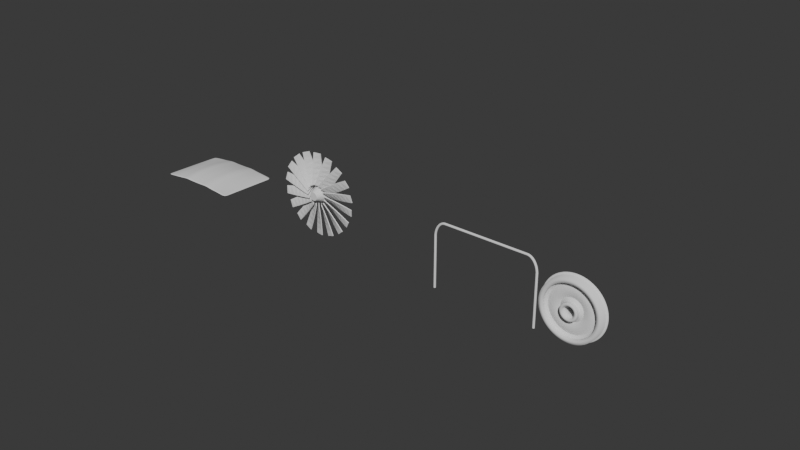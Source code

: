 # Source: PRC02_ch2_demos_secteurs.blend  (saved by Blender 5.2.44; exported with 4.5.12 LTS)
import bpy
from mathutils import Matrix  # noqa: F401  (used for matrix-valued properties, if any)

bpy.ops.wm.read_factory_settings(use_empty=True)
scene = bpy.context.scene
scene.name = 'Scene'

# ---- collections
col_auto_capot = bpy.data.collections.new('Auto_capot'); scene.collection.children.link(col_auto_capot)
col_aero_soufflante = bpy.data.collections.new('Aero_soufflante'); scene.collection.children.link(col_aero_soufflante)
col_ferro_main_courante = bpy.data.collections.new('Ferro_main_courante'); scene.collection.children.link(col_ferro_main_courante)
col_ferro_roue = bpy.data.collections.new('Ferro_roue'); scene.collection.children.link(col_ferro_roue)

# ---- node groups
ng_smooth_by_angle = bpy.data.node_groups.new('Smooth by Angle', 'GeometryNodeTree')
_s = ng_smooth_by_angle.interface.new_socket(name='Mesh', in_out='OUTPUT', socket_type='NodeSocketGeometry')
_s = ng_smooth_by_angle.interface.new_socket(name='Mesh', in_out='INPUT', socket_type='NodeSocketGeometry')
_s = ng_smooth_by_angle.interface.new_socket(name='Angle', in_out='INPUT', socket_type='NodeSocketFloat')
_s.subtype = 'ANGLE'
_s.default_value = 0.5236
_s.min_value = 0.0
_s.max_value = 3.142
_s.description = 'Maximum face angle for smooth edges'
_s = ng_smooth_by_angle.interface.new_socket(name='Ignore Sharpness', in_out='INPUT', socket_type='NodeSocketBool')
_s.force_non_field = True
ng_smooth_by_angle.description = 'Set the sharpness of mesh edges based on the angle between the neighboring faces'
ng_smooth_by_angle.is_modifier = True
_N = ng_smooth_by_angle.nodes; _L = ng_smooth_by_angle.links
n0 = _N.new('GeometryNodeSetShadeSmooth'); n0.name = 'Set Shade Smooth'; n0.location = (120, -80)
n0.domain = 'EDGE'
n1 = _N.new('GeometryNodeSetShadeSmooth'); n1.name = 'Set Shade Smooth.001'; n1.location = (300, -80)
n2 = _N.new('NodeGroupOutput'); n2.name = 'Group Output'; n2.location = (480, -80)
n3 = _N.new('GeometryNodeInputMeshEdgeAngle'); n3.name = 'Edge Angle'; n3.location = (-440, -240)
n4 = _N.new('NodeGroupInput'); n4.name = 'Group Input'; n4.location = (-80, -80)
n5 = _N.new('GeometryNodeInputEdgeSmooth'); n5.name = 'Is Edge Smooth'; n5.location = (-260, -120)
n6 = _N.new('GeometryNodeInputShadeSmooth'); n6.name = 'Is Shade Smooth'; n6.location = (-440, -397)
n7 = _N.new('FunctionNodeCompare'); n7.name = 'Compare'; n7.location = (-260, -260)
n7.operation = 'LESS_EQUAL'
n8 = _N.new('FunctionNodeBooleanMath'); n8.name = 'Boolean Math.001'; n8.location = (-80, -260)
n9 = _N.new('NodeGroupInput'); n9.name = 'Group Input.001'; n9.location = (-440, -329)
n10 = _N.new('NodeGroupInput'); n10.name = 'Group Input.002'; n10.location = (-259, -189)
n11 = _N.new('FunctionNodeBooleanMath'); n11.name = 'Boolean Math'; n11.location = (-80, -149)
n11.operation = 'OR'
n12 = _N.new('FunctionNodeBooleanMath'); n12.name = 'Boolean Math.002'; n12.location = (-260, -380)
n12.operation = 'OR'
n13 = _N.new('NodeGroupInput'); n13.name = 'Group Input.003'; n13.location = (-440, -460)
_L.new(n3.outputs[0], n7.inputs[0])
_L.new(n1.outputs[0], n2.inputs[0])
_L.new(n9.outputs[1], n7.inputs[1])
_L.new(n7.outputs[0], n8.inputs[0])
_L.new(n4.outputs[0], n0.inputs[0])
_L.new(n0.outputs[0], n1.inputs[0])
_L.new(n8.outputs[0], n0.inputs[2])
_L.new(n10.outputs[2], n11.inputs[1])
_L.new(n5.outputs[0], n11.inputs[0])
_L.new(n11.outputs[0], n0.inputs[1])
_L.new(n13.outputs[2], n12.inputs[1])
_L.new(n6.outputs[0], n12.inputs[0])
_L.new(n12.outputs[0], n8.inputs[1])
n2.is_active_output = True

# ---- world
world_world = bpy.data.worlds.new('World'); scene.world = world_world
world_world.use_nodes = True; world_world.node_tree.nodes.clear()
_N = world_world.node_tree.nodes; _L = world_world.node_tree.links
n0 = _N.new('ShaderNodeBackground'); n0.name = 'Background'; n0.location = (-200, 100)
n0.inputs[0].default_value = (0.05, 0.05, 0.05, 1.0)
n1 = _N.new('ShaderNodeOutputWorld'); n1.name = 'World Output'; n1.location = (200, 100)
_L.new(n0.outputs[0], n1.inputs[0])
n1.is_active_output = True

# ---- meshes
me_capot_moitie = bpy.data.meshes.new('Capot_moitie')
me_capot_moitie.from_pydata([(0.0, -0.45, 0.04), (0.0, -0.35, 0.05926), (0.0, -0.25, 0.07259), (0.0, -0.15, 0.08), (0.0, -0.05, 0.08148), (0.0, 0.05, 0.07704), (0.0, 0.15, 0.06667), (0.0, 0.25, 0.05037), (0.0, 0.35, 0.02815), (0.0, 0.45, 6.939e-18), (0.1, -0.45, 0.03889), (0.1, -0.35, 0.05749), (0.1, -0.25, 0.07033), (0.1, -0.15, 0.07741), (0.1, -0.05, 0.07872), (0.1, 0.05, 0.07428), (0.1, 0.15, 0.06407), (0.1, 0.25, 0.04811), (0.1, 0.35, 0.02638), (0.1, 0.45, -0.001111), (0.2, -0.45, 0.04756), (0.2, -0.35, 0.06418), (0.2, -0.25, 0.07554), (0.2, -0.15, 0.08163), (0.2, -0.05, 0.08245), (0.2, 0.05, 0.07801), (0.2, 0.15, 0.0683), (0.2, 0.25, 0.05332), (0.2, 0.35, 0.03307), (0.2, 0.45, 0.007556), (0.3, -0.45, 0.03), (0.3, -0.35, 0.04333), (0.3, -0.25, 0.05222), (0.3, -0.15, 0.05667), (0.3, -0.05, 0.05667), (0.3, 0.05, 0.05222), (0.3, 0.15, 0.04333), (0.3, 0.25, 0.03), (0.3, 0.35, 0.01222), (0.3, 0.45, -0.01), (0.4, -0.45, 0.02222), (0.4, -0.35, 0.03095), (0.4, -0.25, 0.03638), (0.4, -0.15, 0.03852), (0.4, -0.05, 0.03737), (0.4, 0.05, 0.03292), (0.4, 0.15, 0.02519), (0.4, 0.25, 0.01416), (0.4, 0.35, -0.0001646), (0.4, 0.45, -0.01778), (0.5, -0.45, 0.01222), (0.5, -0.35, 0.01502), (0.5, -0.25, 0.01601), (0.5, -0.15, 0.01519), (0.5, -0.05, 0.01255), (0.5, 0.05, 0.008107), (0.5, 0.15, 0.001852), (0.5, 0.25, -0.006214), (0.5, 0.35, -0.01609), (0.5, 0.45, -0.02778), (0.6, -0.45, 0.0), (0.6, -0.35, -0.004444), (0.6, -0.25, -0.008889), (0.6, -0.15, -0.01333), (0.6, -0.05, -0.01778), (0.6, 0.05, -0.02222), (0.6, 0.15, -0.02667), (0.6, 0.25, -0.03111), (0.6, 0.35, -0.03556), (0.6, 0.45, -0.04)], [], [(0, 10, 11, 1), (1, 11, 12, 2), (2, 12, 13, 3), (3, 13, 14, 4), (4, 14, 15, 5), (5, 15, 16, 6), (6, 16, 17, 7), (7, 17, 18, 8), (8, 18, 19, 9), (10, 20, 21, 11), (11, 21, 22, 12), (12, 22, 23, 13), (13, 23, 24, 14), (14, 24, 25, 15), (15, 25, 26, 16), (16, 26, 27, 17), (17, 27, 28, 18), (18, 28, 29, 19), (20, 30, 31, 21), (21, 31, 32, 22), (22, 32, 33, 23), (23, 33, 34, 24), (24, 34, 35, 25), (25, 35, 36, 26), (26, 36, 37, 27), (27, 37, 38, 28), (28, 38, 39, 29), (30, 40, 41, 31), (31, 41, 42, 32), (32, 42, 43, 33), (33, 43, 44, 34), (34, 44, 45, 35), (35, 45, 46, 36), (36, 46, 47, 37), (37, 47, 48, 38), (38, 48, 49, 39), (40, 50, 51, 41), (41, 51, 52, 42), (42, 52, 53, 43), (43, 53, 54, 44), (44, 54, 55, 45), (45, 55, 56, 46), (46, 56, 57, 47), (47, 57, 58, 48), (48, 58, 59, 49), (50, 60, 61, 51), (51, 61, 62, 52), (52, 62, 63, 53), (53, 63, 64, 54), (54, 64, 65, 55), (55, 65, 66, 56), (56, 66, 67, 57), (57, 67, 68, 58), (58, 68, 69, 59)])
me_capot_moitie.polygons.foreach_set('use_smooth', [True] * 54)
me_capot_moitie.update()
me_soufflante_moyeu = bpy.data.meshes.new('Soufflante_moyeu')
me_soufflante_moyeu.from_pydata([(0.0, 0.15, -0.1), (0.0, 0.06, 0.1), (0.01958, 0.1487, -0.1), (0.007832, 0.05949, 0.1), (0.03882, 0.1449, -0.1), (0.01553, 0.05796, 0.1), (0.0574, 0.1386, -0.1), (0.02296, 0.05543, 0.1), (0.075, 0.1299, -0.1), (0.03, 0.05196, 0.1), (0.09131, 0.119, -0.1), (0.03653, 0.0476, 0.1), (0.1061, 0.1061, -0.1), (0.04243, 0.04243, 0.1), (0.119, 0.09131, -0.1), (0.0476, 0.03653, 0.1), (0.1299, 0.075, -0.1), (0.05196, 0.03, 0.1), (0.1386, 0.0574, -0.1), (0.05543, 0.02296, 0.1), (0.1449, 0.03882, -0.1), (0.05796, 0.01553, 0.1), (0.1487, 0.01958, -0.1), (0.05949, 0.007832, 0.1), (0.15, 0.0, -0.1), (0.06, 0.0, 0.1), (0.1487, -0.01958, -0.1), (0.05949, -0.007832, 0.1), (0.1449, -0.03882, -0.1), (0.05796, -0.01553, 0.1), (0.1386, -0.0574, -0.1), (0.05543, -0.02296, 0.1), (0.1299, -0.075, -0.1), (0.05196, -0.03, 0.1), (0.119, -0.09131, -0.1), (0.0476, -0.03653, 0.1), (0.1061, -0.1061, -0.1), (0.04243, -0.04243, 0.1), (0.09131, -0.119, -0.1), (0.03653, -0.0476, 0.1), (0.075, -0.1299, -0.1), (0.03, -0.05196, 0.1), (0.0574, -0.1386, -0.1), (0.02296, -0.05543, 0.1), (0.03882, -0.1449, -0.1), (0.01553, -0.05796, 0.1), (0.01958, -0.1487, -0.1), (0.007832, -0.05949, 0.1), (0.0, -0.15, -0.1), (0.0, -0.06, 0.1), (-0.01958, -0.1487, -0.1), (-0.007832, -0.05949, 0.1), (-0.03882, -0.1449, -0.1), (-0.01553, -0.05796, 0.1), (-0.0574, -0.1386, -0.1), (-0.02296, -0.05543, 0.1), (-0.075, -0.1299, -0.1), (-0.03, -0.05196, 0.1), (-0.09131, -0.119, -0.1), (-0.03653, -0.0476, 0.1), (-0.1061, -0.1061, -0.1), (-0.04243, -0.04243, 0.1), (-0.119, -0.09131, -0.1), (-0.0476, -0.03653, 0.1), (-0.1299, -0.075, -0.1), (-0.05196, -0.03, 0.1), (-0.1386, -0.0574, -0.1), (-0.05543, -0.02296, 0.1), (-0.1449, -0.03882, -0.1), (-0.05796, -0.01553, 0.1), (-0.1487, -0.01958, -0.1), (-0.05949, -0.007832, 0.1), (-0.15, 0.0, -0.1), (-0.06, 0.0, 0.1), (-0.1487, 0.01958, -0.1), (-0.05949, 0.007832, 0.1), (-0.1449, 0.03882, -0.1), (-0.05796, 0.01553, 0.1), (-0.1386, 0.0574, -0.1), (-0.05543, 0.02296, 0.1), (-0.1299, 0.075, -0.1), (-0.05196, 0.03, 0.1), (-0.119, 0.09131, -0.1), (-0.0476, 0.03653, 0.1), (-0.1061, 0.1061, -0.1), (-0.04243, 0.04243, 0.1), (-0.09131, 0.119, -0.1), (-0.03653, 0.0476, 0.1), (-0.075, 0.1299, -0.1), (-0.03, 0.05196, 0.1), (-0.0574, 0.1386, -0.1), (-0.02296, 0.05543, 0.1), (-0.03882, 0.1449, -0.1), (-0.01553, 0.05796, 0.1), (-0.01958, 0.1487, -0.1), (-0.007832, 0.05949, 0.1)], [], [(0, 1, 3, 2), (2, 3, 5, 4), (4, 5, 7, 6), (6, 7, 9, 8), (8, 9, 11, 10), (10, 11, 13, 12), (12, 13, 15, 14), (14, 15, 17, 16), (16, 17, 19, 18), (18, 19, 21, 20), (20, 21, 23, 22), (22, 23, 25, 24), (24, 25, 27, 26), (26, 27, 29, 28), (28, 29, 31, 30), (30, 31, 33, 32), (32, 33, 35, 34), (34, 35, 37, 36), (36, 37, 39, 38), (38, 39, 41, 40), (40, 41, 43, 42), (42, 43, 45, 44), (44, 45, 47, 46), (46, 47, 49, 48), (48, 49, 51, 50), (50, 51, 53, 52), (52, 53, 55, 54), (54, 55, 57, 56), (56, 57, 59, 58), (58, 59, 61, 60), (60, 61, 63, 62), (62, 63, 65, 64), (64, 65, 67, 66), (66, 67, 69, 68), (68, 69, 71, 70), (70, 71, 73, 72), (72, 73, 75, 74), (74, 75, 77, 76), (76, 77, 79, 78), (78, 79, 81, 80), (80, 81, 83, 82), (82, 83, 85, 84), (84, 85, 87, 86), (86, 87, 89, 88), (88, 89, 91, 90), (90, 91, 93, 92), (3, 1, 95, 93, 91, 89, 87, 85, 83, 81, 79, 77, 75, 73, 71, 69, 67, 65, 63, 61, 59, 57, 55, 53, 51, 49, 47, 45, 43, 41, 39, 37, 35, 33, 31, 29, 27, 25, 23, 21, 19, 17, 15, 13, 11, 9, 7, 5), (92, 93, 95, 94), (94, 95, 1, 0), (0, 2, 4, 6, 8, 10, 12, 14, 16, 18, 20, 22, 24, 26, 28, 30, 32, 34, 36, 38, 40, 42, 44, 46, 48, 50, 52, 54, 56, 58, 60, 62, 64, 66, 68, 70, 72, 74, 76, 78, 80, 82, 84, 86, 88, 90, 92, 94)])
me_soufflante_moyeu.polygons.foreach_set('use_smooth', [True] * 50)
me_soufflante_moyeu.update()
me_soufflante_aube = bpy.data.meshes.new('Soufflante_aube')
me_soufflante_aube.from_pydata([(-0.05233, -0.06081, 0.14), (0.06081, 0.05233, 0.14), (0.05233, 0.06081, 0.14), (-0.06081, -0.05233, 0.14), (-0.05501, -0.05255, 0.2167), (0.06258, 0.04324, 0.2167), (0.05501, 0.05255, 0.2167), (-0.06258, -0.04324, 0.2167), (-0.05658, -0.04439, 0.2933), (0.06317, 0.03437, 0.2933), (0.05658, 0.04439, 0.2933), (-0.06317, -0.03437, 0.2933), (-0.0571, -0.03649, 0.37), (0.06264, 0.02585, 0.37), (0.0571, 0.03649, 0.37), (-0.06264, -0.02585, 0.37), (-0.05664, -0.02896, 0.4467), (0.06107, 0.01781, 0.4467), (0.05664, 0.02896, 0.4467), (-0.06107, -0.01781, 0.4467), (-0.05528, -0.02192, 0.5233), (0.05856, 0.01037, 0.5233), (0.05528, 0.02192, 0.5233), (-0.05856, -0.01037, 0.5233), (-0.05312, -0.01546, 0.6), (0.05521, 0.003642, 0.6), (0.05312, 0.01546, 0.6), (-0.05521, -0.003642, 0.6)], [], [(3, 2, 1, 0), (0, 1, 5, 4), (1, 2, 6, 5), (2, 3, 7, 6), (3, 0, 4, 7), (4, 5, 9, 8), (5, 6, 10, 9), (6, 7, 11, 10), (7, 4, 8, 11), (8, 9, 13, 12), (9, 10, 14, 13), (10, 11, 15, 14), (11, 8, 12, 15), (12, 13, 17, 16), (13, 14, 18, 17), (14, 15, 19, 18), (15, 12, 16, 19), (16, 17, 21, 20), (17, 18, 22, 21), (18, 19, 23, 22), (19, 16, 20, 23), (20, 21, 25, 24), (21, 22, 26, 25), (22, 23, 27, 26), (23, 20, 24, 27), (24, 25, 26, 27)])
me_soufflante_aube.update()
me_poteau_1 = bpy.data.meshes.new('Poteau_1')
me_poteau_1.from_pydata([(0.0, 0.016, -0.375), (0.0, 0.016, 0.375), (0.004141, 0.01545, -0.375), (0.004141, 0.01545, 0.375), (0.008, 0.01386, -0.375), (0.008, 0.01386, 0.375), (0.01131, 0.01131, -0.375), (0.01131, 0.01131, 0.375), (0.01386, 0.008, -0.375), (0.01386, 0.008, 0.375), (0.01545, 0.004141, -0.375), (0.01545, 0.004141, 0.375), (0.016, 0.0, -0.375), (0.016, 0.0, 0.375), (0.01545, -0.004141, -0.375), (0.01545, -0.004141, 0.375), (0.01386, -0.008, -0.375), (0.01386, -0.008, 0.375), (0.01131, -0.01131, -0.375), (0.01131, -0.01131, 0.375), (0.008, -0.01386, -0.375), (0.008, -0.01386, 0.375), (0.004141, -0.01545, -0.375), (0.004141, -0.01545, 0.375), (0.0, -0.016, -0.375), (0.0, -0.016, 0.375), (-0.004141, -0.01545, -0.375), (-0.004141, -0.01545, 0.375), (-0.008, -0.01386, -0.375), (-0.008, -0.01386, 0.375), (-0.01131, -0.01131, -0.375), (-0.01131, -0.01131, 0.375), (-0.01386, -0.008, -0.375), (-0.01386, -0.008, 0.375), (-0.01545, -0.004141, -0.375), (-0.01545, -0.004141, 0.375), (-0.016, 0.0, -0.375), (-0.016, 0.0, 0.375), (-0.01545, 0.004141, -0.375), (-0.01545, 0.004141, 0.375), (-0.01386, 0.008, -0.375), (-0.01386, 0.008, 0.375), (-0.01131, 0.01131, -0.375), (-0.01131, 0.01131, 0.375), (-0.008, 0.01386, -0.375), (-0.008, 0.01386, 0.375), (-0.004141, 0.01545, -0.375), (-0.004141, 0.01545, 0.375)], [], [(0, 1, 3, 2), (2, 3, 5, 4), (4, 5, 7, 6), (6, 7, 9, 8), (8, 9, 11, 10), (10, 11, 13, 12), (12, 13, 15, 14), (14, 15, 17, 16), (16, 17, 19, 18), (18, 19, 21, 20), (20, 21, 23, 22), (22, 23, 25, 24), (24, 25, 27, 26), (26, 27, 29, 28), (28, 29, 31, 30), (30, 31, 33, 32), (32, 33, 35, 34), (34, 35, 37, 36), (36, 37, 39, 38), (38, 39, 41, 40), (40, 41, 43, 42), (42, 43, 45, 44), (3, 1, 47, 45, 43, 41, 39, 37, 35, 33, 31, 29, 27, 25, 23, 21, 19, 17, 15, 13, 11, 9, 7, 5), (44, 45, 47, 46), (46, 47, 1, 0), (0, 2, 4, 6, 8, 10, 12, 14, 16, 18, 20, 22, 24, 26, 28, 30, 32, 34, 36, 38, 40, 42, 44, 46)])
me_poteau_1.update()
me_poteau_2 = bpy.data.meshes.new('Poteau_2')
me_poteau_2.from_pydata([(0.0, 0.016, -0.375), (0.0, 0.016, 0.375), (0.004141, 0.01545, -0.375), (0.004141, 0.01545, 0.375), (0.008, 0.01386, -0.375), (0.008, 0.01386, 0.375), (0.01131, 0.01131, -0.375), (0.01131, 0.01131, 0.375), (0.01386, 0.008, -0.375), (0.01386, 0.008, 0.375), (0.01545, 0.004141, -0.375), (0.01545, 0.004141, 0.375), (0.016, 0.0, -0.375), (0.016, 0.0, 0.375), (0.01545, -0.004141, -0.375), (0.01545, -0.004141, 0.375), (0.01386, -0.008, -0.375), (0.01386, -0.008, 0.375), (0.01131, -0.01131, -0.375), (0.01131, -0.01131, 0.375), (0.008, -0.01386, -0.375), (0.008, -0.01386, 0.375), (0.004141, -0.01545, -0.375), (0.004141, -0.01545, 0.375), (0.0, -0.016, -0.375), (0.0, -0.016, 0.375), (-0.004141, -0.01545, -0.375), (-0.004141, -0.01545, 0.375), (-0.008, -0.01386, -0.375), (-0.008, -0.01386, 0.375), (-0.01131, -0.01131, -0.375), (-0.01131, -0.01131, 0.375), (-0.01386, -0.008, -0.375), (-0.01386, -0.008, 0.375), (-0.01545, -0.004141, -0.375), (-0.01545, -0.004141, 0.375), (-0.016, 0.0, -0.375), (-0.016, 0.0, 0.375), (-0.01545, 0.004141, -0.375), (-0.01545, 0.004141, 0.375), (-0.01386, 0.008, -0.375), (-0.01386, 0.008, 0.375), (-0.01131, 0.01131, -0.375), (-0.01131, 0.01131, 0.375), (-0.008, 0.01386, -0.375), (-0.008, 0.01386, 0.375), (-0.004141, 0.01545, -0.375), (-0.004141, 0.01545, 0.375)], [], [(0, 1, 3, 2), (2, 3, 5, 4), (4, 5, 7, 6), (6, 7, 9, 8), (8, 9, 11, 10), (10, 11, 13, 12), (12, 13, 15, 14), (14, 15, 17, 16), (16, 17, 19, 18), (18, 19, 21, 20), (20, 21, 23, 22), (22, 23, 25, 24), (24, 25, 27, 26), (26, 27, 29, 28), (28, 29, 31, 30), (30, 31, 33, 32), (32, 33, 35, 34), (34, 35, 37, 36), (36, 37, 39, 38), (38, 39, 41, 40), (40, 41, 43, 42), (42, 43, 45, 44), (3, 1, 47, 45, 43, 41, 39, 37, 35, 33, 31, 29, 27, 25, 23, 21, 19, 17, 15, 13, 11, 9, 7, 5), (44, 45, 47, 46), (46, 47, 1, 0), (0, 2, 4, 6, 8, 10, 12, 14, 16, 18, 20, 22, 24, 26, 28, 30, 32, 34, 36, 38, 40, 42, 44, 46)])
me_poteau_2.update()

# ---- curves / text
cu_main_courante = bpy.data.curves.new('Main_courante', 'CURVE')
cu_main_courante.dimensions = '3D'
_sp = cu_main_courante.splines.new('BEZIER'); _sp.bezier_points.add(3)
_sp.bezier_points.foreach_set('co', [4.0, 0.0, 0.74, 4.15, 0.0, 0.95, 5.35, 0.0, 0.95, 5.5, 0.0, 0.74])
_sp.bezier_points.foreach_set('handle_left', [4.0, 0.0, 0.67, 4.06, 0.0, 0.95, 5.2, 0.0, 0.95, 5.5, 0.0, 0.84])
_sp.bezier_points.foreach_set('handle_right', [4.0, 0.0, 0.84, 4.3, 0.0, 0.95, 5.44, 0.0, 0.95, 5.5, 0.0, 0.67])
for _p, _l, _r in zip(_sp.bezier_points, ['ALIGNED', 'ALIGNED', 'ALIGNED', 'ALIGNED'], ['ALIGNED', 'ALIGNED', 'ALIGNED', 'ALIGNED']): _p.handle_left_type = _l; _p.handle_right_type = _r
_sp.resolution_u = 24
cu_main_courante.bevel_depth = 0.016
cu_main_courante.resolution_u = 24
cu_main_courante.fill_mode = 'FULL'
cu_main_courante.use_fill_caps = True
cu_roue_profil = bpy.data.curves.new('Roue_profil', 'CURVE')
cu_roue_profil.dimensions = '3D'
_sp = cu_roue_profil.splines.new('BEZIER'); _sp.bezier_points.add(13)
_sp.bezier_points.foreach_set('co', [0.08, 0.0, 0.09, 0.12, 0.0, 0.09, 0.128, 0.0, 0.022, 0.35, 0.0, 0.016, 0.36, 0.0, 0.0675, 0.42, 0.0, 0.0675, 0.425, 0.0, -0.036, 0.45, 0.0, -0.052, 0.432, 0.0, -0.0675, 0.36, 0.0, -0.0675, 0.35, 0.0, -0.016, 0.128, 0.0, -0.022, 0.12, 0.0, -0.09, 0.08, 0.0, -0.09])
_sp.bezier_points.foreach_set('handle_left', [0.08, 0.0, 0.03, 0.1067, 0.0, 0.09, 0.1083, 0.0, 0.04003, 0.2824, 0.0, -0.03825, 0.3567, 0.0, 0.05033, 0.4, 0.0, 0.0675, 0.4233, 0.0, -0.0015, 0.4492, 0.0, -0.04044, 0.438, 0.0, -0.06233, 0.384, 0.0, -0.0675, 0.366, 0.0, -0.02881, 0.192, 0.0, 0.03649, 0.1227, 0.0, -0.06733, 0.09333, 0.0, -0.09])
_sp.bezier_points.foreach_set('handle_right', [0.09333, 0.0, 0.09, 0.1227, 0.0, 0.06733, 0.192, 0.0, -0.03649, 0.366, 0.0, 0.02881, 0.38, 0.0, 0.0675, 0.4217, 0.0, 0.033, 0.4333, 0.0, -0.04133, 0.4507, 0.0, -0.06125, 0.408, 0.0, -0.0675, 0.3567, 0.0, -0.05033, 0.2824, 0.0, 0.03825, 0.1083, 0.0, -0.04003, 0.1067, 0.0, -0.09, 0.08, 0.0, -0.03])
for _p, _l, _r in zip(_sp.bezier_points, ['VECTOR', 'VECTOR', 'AUTO', 'AUTO', 'VECTOR', 'VECTOR', 'VECTOR', 'AUTO', 'VECTOR', 'VECTOR', 'AUTO', 'AUTO', 'VECTOR', 'VECTOR'], ['VECTOR', 'VECTOR', 'AUTO', 'AUTO', 'VECTOR', 'VECTOR', 'VECTOR', 'AUTO', 'VECTOR', 'VECTOR', 'AUTO', 'AUTO', 'VECTOR', 'VECTOR']): _p.handle_left_type = _l; _p.handle_right_type = _r
_sp.use_cyclic_u = True
cu_roue_profil.fill_mode = 'FULL'

# ---- objects
ob_capot_moitie = bpy.data.objects.new('Capot_moitie', me_capot_moitie)
ob_soufflante_moyeu = bpy.data.objects.new('Soufflante_moyeu', me_soufflante_moyeu)
ob_soufflante_aube = bpy.data.objects.new('Soufflante_aube', me_soufflante_aube)
ob_soufflante_pivot = bpy.data.objects.new('Soufflante_pivot', None)
ob_poteau_1 = bpy.data.objects.new('Poteau_1', me_poteau_1)
ob_poteau_2 = bpy.data.objects.new('Poteau_2', me_poteau_2)
ob_main_courante = bpy.data.objects.new('Main_courante', cu_main_courante)
ob_roue_profil = bpy.data.objects.new('Roue_profil', cu_roue_profil)

# ---- transforms, parenting, visibility, modifiers, constraints
ob_capot_moitie.location = (0.0, 0.0, 0.4)
ob_capot_moitie.color = (0.784, 0.784, 0.784, 1.0)
_m = ob_capot_moitie.modifiers.new('Mirror', 'MIRROR')
_m.use_bisect_axis = (True, False, False)
_m.use_clip = True
_m = ob_capot_moitie.modifiers.new('Subdivision', 'SUBSURF')
_m.levels = 2
_m = ob_capot_moitie.modifiers.new('Solidify', 'SOLIDIFY')
_m.thickness = 0.004
ob_soufflante_moyeu.location = (2.0, 0.0, 0.7)
ob_soufflante_moyeu.rotation_euler = (1.571, -0.0, 0.0)
ob_soufflante_moyeu.color = (0.784, 0.784, 0.784, 1.0)
_m = ob_soufflante_moyeu.modifiers.new('Smooth by Angle', 'NODES')
_m.node_group = ng_smooth_by_angle
_m.use_pin_to_last = True
_m.show_group_selector = False
ob_soufflante_aube.location = (2.0, 0.0, 0.7)
ob_soufflante_aube.rotation_euler = (-1.192e-07, 0.0, 0.0)
ob_soufflante_aube.color = (0.784, 0.784, 0.784, 1.0)
_m = ob_soufflante_aube.modifiers.new('Array', 'ARRAY')
_m.count = 18
_m.use_relative_offset = False
_m.use_object_offset = True
_m.offset_object = ob_soufflante_pivot
ob_soufflante_pivot.parent = ob_soufflante_aube
ob_soufflante_pivot.matrix_parent_inverse = Matrix(((1.0, -0.0, 0.0, -2.0), (-0.0, 1.0, -1.192e-07, 8.345e-08), (0.0, 1.192e-07, 1.0, -0.7), (-0.0, 0.0, -0.0, 1.0)))
ob_soufflante_pivot.location = (2.0, 0.0, 0.7)
ob_soufflante_pivot.rotation_euler = (0.0, 0.3491, 0.0)
ob_soufflante_pivot.empty_display_size = 0.08
ob_poteau_1.location = (4.0, 0.0, 0.375)
ob_poteau_1.color = (0.784, 0.784, 0.784, 1.0)
ob_poteau_2.location = (5.5, 0.0, 0.375)
ob_poteau_2.color = (0.784, 0.784, 0.784, 1.0)
ob_main_courante.location = (0.0, 0.0, 0.0)
ob_main_courante.color = (0.784, 0.784, 0.784, 1.0)
ob_roue_profil.location = (6.0, 0.0, 0.45)
ob_roue_profil.rotation_euler = (1.571, -0.0, 0.0)
ob_roue_profil.color = (0.784, 0.784, 0.784, 1.0)
_m = ob_roue_profil.modifiers.new('Screw', 'SCREW')
_m.steps = 64
_m.render_steps = 64
_m.merge_threshold = 0.0001
_m.use_merge_vertices = True

# ---- collection membership
col_auto_capot.objects.link(ob_capot_moitie)
col_aero_soufflante.objects.link(ob_soufflante_moyeu)
col_aero_soufflante.objects.link(ob_soufflante_aube)
col_aero_soufflante.objects.link(ob_soufflante_pivot)
col_ferro_main_courante.objects.link(ob_poteau_1)
col_ferro_main_courante.objects.link(ob_poteau_2)
col_ferro_main_courante.objects.link(ob_main_courante)
col_ferro_roue.objects.link(ob_roue_profil)

# ---- scene / render settings (as saved in the file)
scene.frame_start = 1; scene.frame_end = 250; scene.frame_set(1)
scene.render.engine = 'BLENDER_EEVEE_NEXT'
scene.render.bake_bias = 0.0
scene.render.bake_samples = 0
scene.render.compositor_device = 'GPU'
scene.eevee.use_volume_custom_range = False
scene.eevee.fast_gi_thickness_near = 0.1
scene.eevee.fast_gi_thickness_far = 0.0
scene.eevee.ray_tracing_options.screen_trace_thickness = 0.1
bpy.context.view_layer.update()

# ---- added for rendering (the .blend has no active camera and no usable light): camera, sun
cam_auto = bpy.data.cameras.new('AutoCamera')
cam_auto.lens = 50.0
cam_auto.sensor_width = 36.0
cam_auto.clip_end = 1000.0
ob_auto_camera = bpy.data.objects.new('AutoCamera', cam_auto)
scene.collection.objects.link(ob_auto_camera)
ob_auto_camera.location = (11.4806, -9.66667, 7.14445)
ob_auto_camera.rotation_euler = (1.09748, -7.21219e-08, 0.694738)
scene.camera = ob_auto_camera
light_auto_sun = bpy.data.lights.new('AutoSun', 'SUN')
light_auto_sun.energy = 3.0
light_auto_sun.angle = 0.0523599
ob_auto_sun = bpy.data.objects.new('AutoSun', light_auto_sun)
scene.collection.objects.link(ob_auto_sun)
ob_auto_sun.rotation_euler = (0.872665, 0.174533, 0.523599)
bpy.context.view_layer.update()
